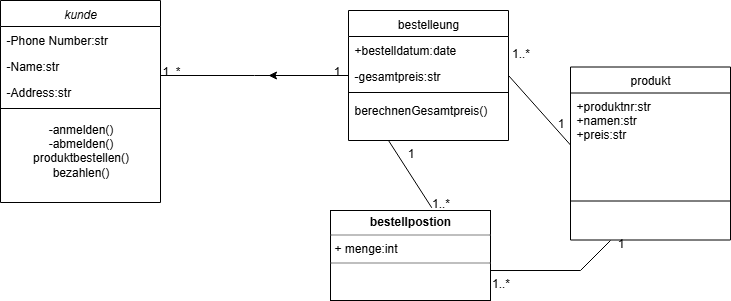

The diagram above was exported from draw.io. Its source (the exported page's mxGraphModel, read from the mxfile embedded in the PNG):
<mxGraphModel dx="778" dy="468" grid="1" gridSize="10" guides="1" tooltips="1" connect="1" arrows="1" fold="1" page="1" pageScale="1" pageWidth="827" pageHeight="1169" math="0" shadow="0">
  <root>
    <mxCell id="WIyWlLk6GJQsqaUBKTNV-0" />
    <mxCell id="WIyWlLk6GJQsqaUBKTNV-1" parent="WIyWlLk6GJQsqaUBKTNV-0" />
    <mxCell id="zkfFHV4jXpPFQw0GAbJ--0" value="kunde" style="swimlane;fontStyle=2;align=center;verticalAlign=top;childLayout=stackLayout;horizontal=1;startSize=26;horizontalStack=0;resizeParent=1;resizeLast=0;collapsible=1;marginBottom=0;rounded=0;shadow=0;strokeWidth=1;" parent="WIyWlLk6GJQsqaUBKTNV-1" vertex="1">
      <mxGeometry x="160" y="110" width="160" height="202" as="geometry">
        <mxRectangle x="230" y="140" width="160" height="26" as="alternateBounds" />
      </mxGeometry>
    </mxCell>
    <mxCell id="zkfFHV4jXpPFQw0GAbJ--2" value="-Phone Number:str" style="text;align=left;verticalAlign=top;spacingLeft=4;spacingRight=4;overflow=hidden;rotatable=0;points=[[0,0.5],[1,0.5]];portConstraint=eastwest;rounded=0;shadow=0;html=0;" parent="zkfFHV4jXpPFQw0GAbJ--0" vertex="1">
      <mxGeometry y="26" width="160" height="26" as="geometry" />
    </mxCell>
    <mxCell id="zkfFHV4jXpPFQw0GAbJ--1" value="-Name:str" style="text;align=left;verticalAlign=top;spacingLeft=4;spacingRight=4;overflow=hidden;rotatable=0;points=[[0,0.5],[1,0.5]];portConstraint=eastwest;" parent="zkfFHV4jXpPFQw0GAbJ--0" vertex="1">
      <mxGeometry y="52" width="160" height="26" as="geometry" />
    </mxCell>
    <mxCell id="zkfFHV4jXpPFQw0GAbJ--3" value="-Address:str" style="text;align=left;verticalAlign=top;spacingLeft=4;spacingRight=4;overflow=hidden;rotatable=0;points=[[0,0.5],[1,0.5]];portConstraint=eastwest;rounded=0;shadow=0;html=0;" parent="zkfFHV4jXpPFQw0GAbJ--0" vertex="1">
      <mxGeometry y="78" width="160" height="26" as="geometry" />
    </mxCell>
    <mxCell id="zkfFHV4jXpPFQw0GAbJ--4" value="" style="line;html=1;strokeWidth=1;align=left;verticalAlign=middle;spacingTop=-1;spacingLeft=3;spacingRight=3;rotatable=0;labelPosition=right;points=[];portConstraint=eastwest;" parent="zkfFHV4jXpPFQw0GAbJ--0" vertex="1">
      <mxGeometry y="104" width="160" height="8" as="geometry" />
    </mxCell>
    <mxCell id="ITpt6HyDSV64RNxhew_F-1" value="-anmelden()&lt;div&gt;-abmelden()&lt;/div&gt;&lt;div&gt;produktbestellen()&lt;/div&gt;&lt;div&gt;&lt;span style=&quot;background-color: transparent; color: light-dark(rgb(0, 0, 0), rgb(255, 255, 255));&quot;&gt;bezahlen()&lt;/span&gt;&lt;/div&gt;&lt;div&gt;&lt;br&gt;&lt;/div&gt;" style="text;html=1;align=center;verticalAlign=middle;resizable=0;points=[];autosize=1;strokeColor=none;fillColor=none;" parent="zkfFHV4jXpPFQw0GAbJ--0" vertex="1">
      <mxGeometry y="112" width="160" height="90" as="geometry" />
    </mxCell>
    <mxCell id="zkfFHV4jXpPFQw0GAbJ--6" value="produkt" style="swimlane;fontStyle=0;align=center;verticalAlign=top;childLayout=stackLayout;horizontal=1;startSize=26;horizontalStack=0;resizeParent=1;resizeLast=0;collapsible=1;marginBottom=0;rounded=0;shadow=0;strokeWidth=1;" parent="WIyWlLk6GJQsqaUBKTNV-1" vertex="1">
      <mxGeometry x="730" y="176.5" width="160" height="173" as="geometry">
        <mxRectangle x="130" y="380" width="160" height="26" as="alternateBounds" />
      </mxGeometry>
    </mxCell>
    <mxCell id="zkfFHV4jXpPFQw0GAbJ--7" value="+produktnr:str&#10;+namen:str&#10;+preis:str" style="text;align=left;verticalAlign=top;spacingLeft=4;spacingRight=4;overflow=hidden;rotatable=0;points=[[0,0.5],[1,0.5]];portConstraint=eastwest;" parent="zkfFHV4jXpPFQw0GAbJ--6" vertex="1">
      <mxGeometry y="26" width="160" height="104" as="geometry" />
    </mxCell>
    <mxCell id="zkfFHV4jXpPFQw0GAbJ--9" value="" style="line;html=1;strokeWidth=1;align=left;verticalAlign=middle;spacingTop=-1;spacingLeft=3;spacingRight=3;rotatable=0;labelPosition=right;points=[];portConstraint=eastwest;" parent="zkfFHV4jXpPFQw0GAbJ--6" vertex="1">
      <mxGeometry y="130" width="160" height="8" as="geometry" />
    </mxCell>
    <mxCell id="ITpt6HyDSV64RNxhew_F-11" value="" style="edgeStyle=orthogonalEdgeStyle;rounded=0;orthogonalLoop=1;jettySize=auto;html=1;" parent="WIyWlLk6GJQsqaUBKTNV-1" source="zkfFHV4jXpPFQw0GAbJ--17" edge="1">
      <mxGeometry relative="1" as="geometry">
        <mxPoint x="428" y="185" as="targetPoint" />
      </mxGeometry>
    </mxCell>
    <mxCell id="zkfFHV4jXpPFQw0GAbJ--17" value="bestelleung" style="swimlane;fontStyle=0;align=center;verticalAlign=top;childLayout=stackLayout;horizontal=1;startSize=26;horizontalStack=0;resizeParent=1;resizeLast=0;collapsible=1;marginBottom=0;rounded=0;shadow=0;strokeWidth=1;" parent="WIyWlLk6GJQsqaUBKTNV-1" vertex="1">
      <mxGeometry x="508" y="120" width="160" height="130" as="geometry">
        <mxRectangle x="550" y="140" width="160" height="26" as="alternateBounds" />
      </mxGeometry>
    </mxCell>
    <mxCell id="zkfFHV4jXpPFQw0GAbJ--18" value="+bestelldatum:date" style="text;align=left;verticalAlign=top;spacingLeft=4;spacingRight=4;overflow=hidden;rotatable=0;points=[[0,0.5],[1,0.5]];portConstraint=eastwest;" parent="zkfFHV4jXpPFQw0GAbJ--17" vertex="1">
      <mxGeometry y="26" width="160" height="26" as="geometry" />
    </mxCell>
    <mxCell id="zkfFHV4jXpPFQw0GAbJ--19" value="-gesamtpreis:str" style="text;align=left;verticalAlign=top;spacingLeft=4;spacingRight=4;overflow=hidden;rotatable=0;points=[[0,0.5],[1,0.5]];portConstraint=eastwest;rounded=0;shadow=0;html=0;" parent="zkfFHV4jXpPFQw0GAbJ--17" vertex="1">
      <mxGeometry y="52" width="160" height="26" as="geometry" />
    </mxCell>
    <mxCell id="zkfFHV4jXpPFQw0GAbJ--23" value="" style="line;html=1;strokeWidth=1;align=left;verticalAlign=middle;spacingTop=-1;spacingLeft=3;spacingRight=3;rotatable=0;labelPosition=right;points=[];portConstraint=eastwest;" parent="zkfFHV4jXpPFQw0GAbJ--17" vertex="1">
      <mxGeometry y="78" width="160" height="8" as="geometry" />
    </mxCell>
    <mxCell id="zkfFHV4jXpPFQw0GAbJ--25" value="berechnenGesamtpreis()" style="text;align=left;verticalAlign=top;spacingLeft=4;spacingRight=4;overflow=hidden;rotatable=0;points=[[0,0.5],[1,0.5]];portConstraint=eastwest;" parent="zkfFHV4jXpPFQw0GAbJ--17" vertex="1">
      <mxGeometry y="86" width="160" height="26" as="geometry" />
    </mxCell>
    <mxCell id="zkfFHV4jXpPFQw0GAbJ--26" value="" style="endArrow=none;shadow=0;strokeWidth=1;rounded=0;curved=0;endFill=0;edgeStyle=elbowEdgeStyle;elbow=vertical;" parent="WIyWlLk6GJQsqaUBKTNV-1" source="zkfFHV4jXpPFQw0GAbJ--0" target="zkfFHV4jXpPFQw0GAbJ--17" edge="1">
      <mxGeometry x="0.5" y="41" relative="1" as="geometry">
        <mxPoint x="380" y="192" as="sourcePoint" />
        <mxPoint x="540" y="192" as="targetPoint" />
        <mxPoint x="-40" y="32" as="offset" />
      </mxGeometry>
    </mxCell>
    <mxCell id="zkfFHV4jXpPFQw0GAbJ--27" value="1..*" style="resizable=0;align=left;verticalAlign=bottom;labelBackgroundColor=none;fontSize=12;" parent="zkfFHV4jXpPFQw0GAbJ--26" connectable="0" vertex="1">
      <mxGeometry x="-1" relative="1" as="geometry">
        <mxPoint y="4" as="offset" />
      </mxGeometry>
    </mxCell>
    <mxCell id="zkfFHV4jXpPFQw0GAbJ--28" value="1" style="resizable=0;align=right;verticalAlign=bottom;labelBackgroundColor=none;fontSize=12;" parent="zkfFHV4jXpPFQw0GAbJ--26" connectable="0" vertex="1">
      <mxGeometry x="1" relative="1" as="geometry">
        <mxPoint x="-7" y="4" as="offset" />
      </mxGeometry>
    </mxCell>
    <mxCell id="ITpt6HyDSV64RNxhew_F-5" value="&lt;p style=&quot;margin:0px;margin-top:4px;text-align:center;&quot;&gt;&lt;b&gt;bestellpostion&lt;/b&gt;&lt;/p&gt;&lt;hr size=&quot;1&quot; style=&quot;border-style:solid;&quot;&gt;&lt;p style=&quot;margin:0px;margin-left:4px;&quot;&gt;+ menge:int&lt;/p&gt;&lt;hr size=&quot;1&quot; style=&quot;border-style:solid;&quot;&gt;&lt;p style=&quot;margin:0px;margin-left:4px;&quot;&gt;&lt;br&gt;&lt;/p&gt;" style="verticalAlign=top;align=left;overflow=fill;html=1;whiteSpace=wrap;" parent="WIyWlLk6GJQsqaUBKTNV-1" vertex="1">
      <mxGeometry x="490" y="320" width="160" height="90" as="geometry" />
    </mxCell>
    <mxCell id="ITpt6HyDSV64RNxhew_F-13" value="" style="endArrow=none;endFill=0;endSize=12;html=1;rounded=0;entryX=0.25;entryY=1;entryDx=0;entryDy=0;exitX=0.633;exitY=-0.03;exitDx=0;exitDy=0;exitPerimeter=0;" parent="WIyWlLk6GJQsqaUBKTNV-1" source="ITpt6HyDSV64RNxhew_F-5" target="zkfFHV4jXpPFQw0GAbJ--17" edge="1">
      <mxGeometry width="160" relative="1" as="geometry">
        <mxPoint x="320" y="340" as="sourcePoint" />
        <mxPoint x="480" y="340" as="targetPoint" />
      </mxGeometry>
    </mxCell>
    <mxCell id="ITpt6HyDSV64RNxhew_F-16" value="1..*" style="text;html=1;align=center;verticalAlign=middle;resizable=0;points=[];autosize=1;strokeColor=none;fillColor=none;" parent="WIyWlLk6GJQsqaUBKTNV-1" vertex="1">
      <mxGeometry x="580" y="298" width="40" height="30" as="geometry" />
    </mxCell>
    <mxCell id="ITpt6HyDSV64RNxhew_F-17" value="1" style="text;html=1;align=center;verticalAlign=middle;resizable=0;points=[];autosize=1;strokeColor=none;fillColor=none;" parent="WIyWlLk6GJQsqaUBKTNV-1" vertex="1">
      <mxGeometry x="555" y="248" width="30" height="30" as="geometry" />
    </mxCell>
    <mxCell id="ITpt6HyDSV64RNxhew_F-18" value="" style="endArrow=none;endFill=0;endSize=12;html=1;rounded=0;entryX=1;entryY=0.667;entryDx=0;entryDy=0;entryPerimeter=0;" parent="WIyWlLk6GJQsqaUBKTNV-1" target="ITpt6HyDSV64RNxhew_F-5" edge="1">
      <mxGeometry width="160" relative="1" as="geometry">
        <mxPoint x="770" y="350" as="sourcePoint" />
        <mxPoint x="480" y="340" as="targetPoint" />
        <Array as="points">
          <mxPoint x="740" y="380" />
        </Array>
      </mxGeometry>
    </mxCell>
    <mxCell id="ITpt6HyDSV64RNxhew_F-20" value="" style="endArrow=none;endFill=0;endSize=12;html=1;rounded=0;entryX=0;entryY=0.5;entryDx=0;entryDy=0;exitX=1;exitY=0.5;exitDx=0;exitDy=0;" parent="WIyWlLk6GJQsqaUBKTNV-1" source="zkfFHV4jXpPFQw0GAbJ--19" target="zkfFHV4jXpPFQw0GAbJ--7" edge="1">
      <mxGeometry width="160" relative="1" as="geometry">
        <mxPoint x="640" y="250" as="sourcePoint" />
        <mxPoint x="510" y="240" as="targetPoint" />
      </mxGeometry>
    </mxCell>
    <mxCell id="ITpt6HyDSV64RNxhew_F-21" value="1" style="text;html=1;align=center;verticalAlign=middle;resizable=0;points=[];autosize=1;strokeColor=none;fillColor=none;" parent="WIyWlLk6GJQsqaUBKTNV-1" vertex="1">
      <mxGeometry x="765" y="338" width="30" height="30" as="geometry" />
    </mxCell>
    <mxCell id="ITpt6HyDSV64RNxhew_F-22" value="1..*" style="text;html=1;align=center;verticalAlign=middle;resizable=0;points=[];autosize=1;strokeColor=none;fillColor=none;" parent="WIyWlLk6GJQsqaUBKTNV-1" vertex="1">
      <mxGeometry x="640" y="378" width="40" height="30" as="geometry" />
    </mxCell>
    <mxCell id="UX0rTZfg-dRvcRXNFMFv-1" value="1..*" style="text;html=1;align=center;verticalAlign=middle;resizable=0;points=[];autosize=1;strokeColor=none;fillColor=none;" parent="WIyWlLk6GJQsqaUBKTNV-1" vertex="1">
      <mxGeometry x="660" y="148" width="40" height="30" as="geometry" />
    </mxCell>
    <mxCell id="UX0rTZfg-dRvcRXNFMFv-2" value="1" style="text;html=1;align=center;verticalAlign=middle;resizable=0;points=[];autosize=1;strokeColor=none;fillColor=none;" parent="WIyWlLk6GJQsqaUBKTNV-1" vertex="1">
      <mxGeometry x="705" y="218" width="30" height="30" as="geometry" />
    </mxCell>
  </root>
</mxGraphModel>